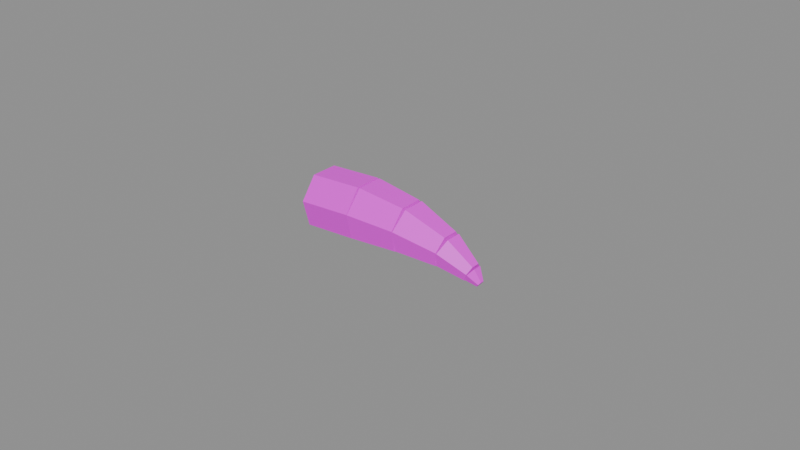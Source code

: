# Source: item.grey_fang.blend  (saved by Blender 5.2.45; exported with 4.5.12 LTS)
import bpy
from mathutils import Matrix  # noqa: F401  (used for matrix-valued properties, if any)

bpy.ops.wm.read_factory_settings(use_empty=True)
scene = bpy.context.scene
scene.name = 'Scene'

# ---- images (referenced by path relative to the original .blend; pixels are not part of the script)
import os
ASSET_DIR = os.environ.get("B2B_ASSET_DIR", "")  # directory of the original .blend (textures are referenced by path, not embedded)
HERE = os.path.dirname(os.path.abspath(__file__))  # packed textures are extracted next to this script under _unpacked/

def load_image(name, relpath, width, height, colorspace="sRGB"):
    """Load a texture the original file referenced (path relative to the .blend, or extracted next to this script)."""
    p = next((c for c in (os.path.join(HERE, relpath), os.path.join(ASSET_DIR, relpath)) if relpath and os.path.exists(c)), "")
    if p:
        img = bpy.data.images.load(p, check_existing=True)
        img.name = name
    else:  # same state as the original file: an image datablock whose file is absent (Cycles renders it pink)
        img = bpy.data.images.new(name, width, height)
        img.source = "FILE"
        img.filepath = "//" + (relpath or name)
    img.colorspace_settings.name = colorspace
    return img
img_palette_png = load_image('palette.png', 'palette.png', 1024, 1024, 'sRGB')

# ---- materials (node trees are filled in below, after node groups)
mat_palette = bpy.data.materials.new('palette')

# ---- material node trees
mat_palette.use_nodes = True; mat_palette.node_tree.nodes.clear()
_N = mat_palette.node_tree.nodes; _L = mat_palette.node_tree.links
n0 = _N.new('ShaderNodeBsdfPrincipled'); n0.name = 'Principled BSDF'; n0.location = (-200, 100)
n0.inputs[10].default_value = 0.005
n1 = _N.new('ShaderNodeOutputMaterial'); n1.name = 'Material Output'; n1.location = (200, 100)
n2 = _N.new('ShaderNodeTexImage'); n2.name = 'Image Texture'; n2.location = (0, 0)
n2.image = img_palette_png
n2.interpolation = 'Closest'
_L.new(n0.outputs[0], n1.inputs[0])
_L.new(n2.outputs[0], n0.inputs[0])
n1.is_active_output = True

# ---- meshes
me_item_grey_fang = bpy.data.meshes.new('item.grey_fang')
me_item_grey_fang.from_pydata([(-0.02902, 0.0, -0.01), (-0.02921, 0.008019, -0.006249), (-0.02965, 0.01, 0.00218), (-0.03, 0.00445, 0.00894), (-0.03, -0.00445, 0.00894), (-0.02965, -0.01, 0.00218), (-0.02921, -0.008019, -0.006249), (-0.01136, 0.0, -0.00895), (-0.01156, 0.008019, -0.005198), (-0.01199, 0.01, 0.003231), (-0.01234, 0.00445, 0.009991), (-0.01234, -0.00445, 0.009991), (-0.01199, -0.01, 0.003231), (-0.01156, -0.008019, -0.005198), (-0.01217, 0.0, -0.00896), (-0.01206, 0.008019, -0.005205), (-0.01181, 0.01, 0.003233), (-0.01162, 0.00445, 0.01), (-0.01162, -0.00445, 0.01), (-0.01181, -0.01, 0.003233), (-0.01206, -0.008019, -0.005205), (0.003572, 0.0, -0.00791), (0.003664, 0.006753, -0.004748), (0.003872, 0.008421, 0.002358), (0.004038, 0.003748, 0.008056), (0.004038, -0.003748, 0.008056), (0.003872, -0.008421, 0.002358), (0.003664, -0.006753, -0.004748), (0.002438, 0.0, -0.007784), (0.002957, 0.006753, -0.004669), (0.004124, 0.008421, 0.002329), (0.00506, 0.003748, 0.007942), (0.00506, -0.003748, 0.007942), (0.004124, -0.008421, 0.002329), (0.002957, -0.006753, -0.004669), (0.0166, 0.0, -0.007825), (0.01696, 0.004643, -0.005683), (0.01776, 0.005789, -0.0008719), (0.0184, 0.002577, 0.002987), (0.0184, -0.002577, 0.002987), (0.01776, -0.005789, -0.0008719), (0.01696, -0.004643, -0.005683), (0.01536, 0.0, -0.007417), (0.01618, 0.004643, -0.005429), (0.01804, 0.005789, -0.0009626), (0.01952, 0.002577, 0.002619), (0.01952, -0.002577, 0.002619), (0.01804, -0.005789, -0.0009626), (0.01618, -0.004643, -0.005429), (0.02518, 0.0, -0.009219), (0.02563, 0.002532, -0.008134), (0.02664, 0.003158, -0.005698), (0.02746, 0.001405, -0.003745), (0.02746, -0.001405, -0.003745), (0.02664, -0.003158, -0.005698), (0.02563, -0.002532, -0.008134), (0.02449, 0.0, -0.00876), (0.0252, 0.002532, -0.007848), (0.0268, 0.003158, -0.0058), (0.02808, 0.001405, -0.004158), (0.02808, -0.001405, -0.004158), (0.0268, -0.003158, -0.0058), (0.0252, -0.002532, -0.007848), (0.02857, 0.0, -0.009933), (0.02885, 0.001013, -0.009569), (0.02949, 0.001263, -0.008749), (0.03, 0.0005622, -0.008093), (0.03, -0.0005622, -0.008093), (0.02949, -0.001263, -0.008749), (0.02885, -0.001013, -0.009569)], [], [(0, 1, 8, 7), (1, 2, 9, 8), (2, 3, 10, 9), (3, 4, 11, 10), (4, 5, 12, 11), (5, 6, 13, 12), (6, 0, 7, 13), (6, 5, 4, 3, 2, 1, 0), (7, 8, 9, 10, 11, 12, 13), (14, 15, 22, 21), (15, 16, 23, 22), (16, 17, 24, 23), (17, 18, 25, 24), (18, 19, 26, 25), (19, 20, 27, 26), (20, 14, 21, 27), (20, 19, 18, 17, 16, 15, 14), (21, 22, 23, 24, 25, 26, 27), (28, 29, 36, 35), (29, 30, 37, 36), (30, 31, 38, 37), (31, 32, 39, 38), (32, 33, 40, 39), (33, 34, 41, 40), (34, 28, 35, 41), (34, 33, 32, 31, 30, 29, 28), (35, 36, 37, 38, 39, 40, 41), (42, 43, 50, 49), (43, 44, 51, 50), (44, 45, 52, 51), (45, 46, 53, 52), (46, 47, 54, 53), (47, 48, 55, 54), (48, 42, 49, 55), (48, 47, 46, 45, 44, 43, 42), (49, 50, 51, 52, 53, 54, 55), (56, 57, 64, 63), (57, 58, 65, 64), (58, 59, 66, 65), (59, 60, 67, 66), (60, 61, 68, 67), (61, 62, 69, 68), (62, 56, 63, 69), (62, 61, 60, 59, 58, 57, 56), (63, 64, 65, 66, 67, 68, 69)])
_uv = me_item_grey_fang.uv_layers.new(name='UVMap')
_uv.uv.foreach_set('vector', [0.0625, 0.3889, 0.0625, 0.3889, 0.0625, 0.3889, 0.0625, 0.3889, 0.0625, 0.3889, 0.0625, 0.3889, 0.0625, 0.3889, 0.0625, 0.3889, 0.0625, 0.3889, 0.0625, 0.3889, 0.0625, 0.3889, 0.0625, 0.3889, 0.0625, 0.3889, 0.0625, 0.3889, 0.0625, 0.3889, 0.0625, 0.3889, 0.0625, 0.3889, 0.0625, 0.3889, 0.0625, 0.3889, 0.0625, 0.3889, 0.0625, 0.3889, 0.0625, 0.3889, 0.0625, 0.3889, 0.0625, 0.3889, 0.0625, 0.3889, 0.0625, 0.3889, 0.0625, 0.3889, 0.0625, 0.3889, 0.0625, 0.3889, 0.0625, 0.3889, 0.0625, 0.3889, 0.0625, 0.3889, 0.0625, 0.3889, 0.0625, 0.3889, 0.0625, 0.3889, 0.0625, 0.3889, 0.0625, 0.3889, 0.0625, 0.3889, 0.0625, 0.3889, 0.0625, 0.3889, 0.0625, 0.3889, 0.0625, 0.3889, 0.0625, 0.6111, 0.0625, 0.6111, 0.0625, 0.6111, 0.0625, 0.6111, 0.0625, 0.6111, 0.0625, 0.6111, 0.0625, 0.6111, 0.0625, 0.6111, 0.0625, 0.6111, 0.0625, 0.6111, 0.0625, 0.6111, 0.0625, 0.6111, 0.0625, 0.6111, 0.0625, 0.6111, 0.0625, 0.6111, 0.0625, 0.6111, 0.0625, 0.6111, 0.0625, 0.6111, 0.0625, 0.6111, 0.0625, 0.6111, 0.0625, 0.6111, 0.0625, 0.6111, 0.0625, 0.6111, 0.0625, 0.6111, 0.0625, 0.6111, 0.0625, 0.6111, 0.0625, 0.6111, 0.0625, 0.6111, 0.0625, 0.6111, 0.0625, 0.6111, 0.0625, 0.6111, 0.0625, 0.6111, 0.0625, 0.6111, 0.0625, 0.6111, 0.0625, 0.6111, 0.0625, 0.6111, 0.0625, 0.6111, 0.0625, 0.6111, 0.0625, 0.6111, 0.0625, 0.6111, 0.0625, 0.6111, 0.0625, 0.6111, 0.0625, 0.6111, 0.0625, 0.6111, 0.0625, 0.6111, 0.0625, 0.6111, 0.0625, 0.6111, 0.0625, 0.6111, 0.0625, 0.6111, 0.0625, 0.6111, 0.0625, 0.6111, 0.0625, 0.6111, 0.0625, 0.6111, 0.0625, 0.6111, 0.0625, 0.6111, 0.0625, 0.6111, 0.0625, 0.6111, 0.0625, 0.6111, 0.0625, 0.6111, 0.0625, 0.6111, 0.0625, 0.6111, 0.0625, 0.6111, 0.0625, 0.6111, 0.0625, 0.6111, 0.0625, 0.6111, 0.0625, 0.6111, 0.0625, 0.6111, 0.0625, 0.6111, 0.0625, 0.6111, 0.0625, 0.6111, 0.0625, 0.6111, 0.0625, 0.6111, 0.0625, 0.6111, 0.0625, 0.6111, 0.0625, 0.6111, 0.0625, 0.6111, 0.0625, 0.6111, 0.0625, 0.6111, 0.0625, 0.6111, 0.0625, 0.6111, 0.0625, 0.6111, 0.0625, 0.6111, 0.0625, 0.6111, 0.0625, 0.6111, 0.9375, 0.1667, 0.9375, 0.1667, 0.9375, 0.1667, 0.9375, 0.1667, 0.9375, 0.1667, 0.9375, 0.1667, 0.9375, 0.1667, 0.9375, 0.1667, 0.9375, 0.1667, 0.9375, 0.1667, 0.9375, 0.1667, 0.9375, 0.1667, 0.9375, 0.1667, 0.9375, 0.1667, 0.9375, 0.1667, 0.9375, 0.1667, 0.9375, 0.1667, 0.9375, 0.1667, 0.9375, 0.1667, 0.9375, 0.1667, 0.9375, 0.1667, 0.9375, 0.1667, 0.9375, 0.1667, 0.9375, 0.1667, 0.9375, 0.1667, 0.9375, 0.1667, 0.9375, 0.1667, 0.9375, 0.1667, 0.9375, 0.1667, 0.9375, 0.1667, 0.9375, 0.1667, 0.9375, 0.1667, 0.9375, 0.1667, 0.9375, 0.1667, 0.9375, 0.1667, 0.9375, 0.1667, 0.9375, 0.1667, 0.9375, 0.1667, 0.9375, 0.1667, 0.9375, 0.1667, 0.9375, 0.1667, 0.9375, 0.1667, 0.9375, 0.1667, 0.9375, 0.1667, 0.9375, 0.1667, 0.9375, 0.1667, 0.9375, 0.1667, 0.9375, 0.1667, 0.9375, 0.1667, 0.9375, 0.1667, 0.9375, 0.1667, 0.9375, 0.1667, 0.9375, 0.1667, 0.9375, 0.1667, 0.9375, 0.1667, 0.9375, 0.1667, 0.9375, 0.1667, 0.9375, 0.1667, 0.9375, 0.1667, 0.9375, 0.1667, 0.9375, 0.1667, 0.9375, 0.1667, 0.9375, 0.1667, 0.9375, 0.1667, 0.9375, 0.1667, 0.9375, 0.1667, 0.9375, 0.1667, 0.9375, 0.1667, 0.9375, 0.1667, 0.9375, 0.1667, 0.9375, 0.1667, 0.9375, 0.1667, 0.9375, 0.1667, 0.9375, 0.1667, 0.9375, 0.1667, 0.9375, 0.1667, 0.9375, 0.1667, 0.9375, 0.1667, 0.9375, 0.1667, 0.9375, 0.1667, 0.9375, 0.1667, 0.9375, 0.1667, 0.9375, 0.1667, 0.9375, 0.1667])
me_item_grey_fang.materials.append(mat_palette)
me_item_grey_fang.update()

# ---- objects
ob_item_grey_fang = bpy.data.objects.new('item.grey_fang', me_item_grey_fang)

# ---- transforms, parenting, visibility, modifiers, constraints
ob_item_grey_fang.location = (0.0, 0.0, 0.0)

# ---- collection membership
scene.collection.objects.link(ob_item_grey_fang)

# ---- scene / render settings (as saved in the file)
scene.frame_start = 1; scene.frame_end = 250; scene.frame_set(1)
scene.render.engine = 'BLENDER_EEVEE_NEXT'
scene.render.bake_bias = 0.0
scene.render.bake_samples = 0
scene.render.compositor_device = 'GPU'
scene.eevee.use_volume_custom_range = False
scene.eevee.fast_gi_thickness_near = 0.1
scene.eevee.fast_gi_thickness_far = 0.0
scene.eevee.ray_tracing_options.screen_trace_thickness = 0.1
bpy.context.view_layer.update()

# ---- added for rendering (the .blend has no active camera and no usable light): camera, sun + grey world if the file has none
cam_auto = bpy.data.cameras.new('AutoCamera')
cam_auto.lens = 50.0
cam_auto.sensor_width = 36.0
cam_auto.clip_end = 1000.0
ob_auto_camera = bpy.data.objects.new('AutoCamera', cam_auto)
scene.collection.objects.link(ob_auto_camera)
ob_auto_camera.location = (0.185045, -0.222054, 0.148036)
ob_auto_camera.rotation_euler = (1.09748, -7.21219e-08, 0.694738)
scene.camera = ob_auto_camera
light_auto_sun = bpy.data.lights.new('AutoSun', 'SUN')
light_auto_sun.energy = 3.0
light_auto_sun.angle = 0.0523599
ob_auto_sun = bpy.data.objects.new('AutoSun', light_auto_sun)
scene.collection.objects.link(ob_auto_sun)
ob_auto_sun.rotation_euler = (0.872665, 0.174533, 0.523599)
if scene.world is None:
    world_auto = bpy.data.worlds.new('AutoWorld')
    world_auto.color = (0.3, 0.3, 0.3)
    scene.world = world_auto
bpy.context.view_layer.update()
